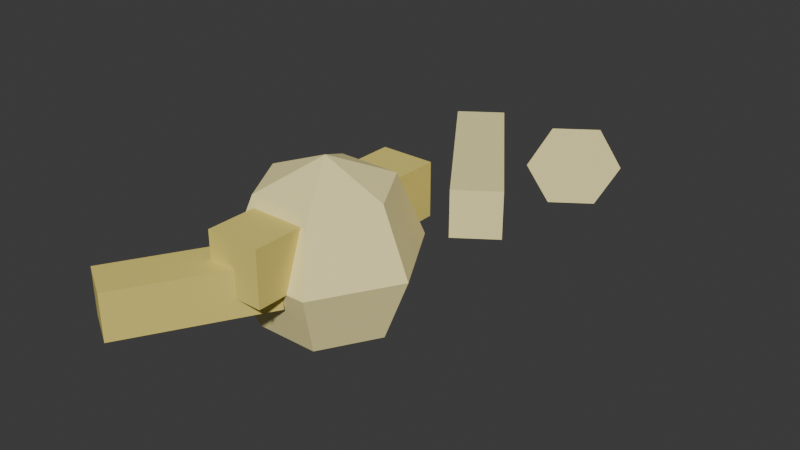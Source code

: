 # Source: lightning_projectile.blend  (saved by Blender 5.1.29; exported with 4.5.12 LTS)
import bpy
from mathutils import Matrix  # noqa: F401  (used for matrix-valued properties, if any)

bpy.ops.wm.read_factory_settings(use_empty=True)
scene = bpy.context.scene
scene.name = 'Scene'

# ---- collections
col_collection = bpy.data.collections.new('Collection'); scene.collection.children.link(col_collection)

# ---- materials (node trees are filled in below, after node groups)
mat_boxmat = bpy.data.materials.new('BoxMat')
mat_boxmat.diffuse_color = (0.7843, 0.6588, 0.1647, 1.0)
mat_boxmat_001 = bpy.data.materials.new('BoxMat.001')
mat_boxmat_001.diffuse_color = (1.0, 0.8784, 0.4, 1.0)

# ---- material node trees
mat_boxmat.use_nodes = True; mat_boxmat.node_tree.nodes.clear()
_N = mat_boxmat.node_tree.nodes; _L = mat_boxmat.node_tree.links
n0 = _N.new('ShaderNodeBsdfPrincipled'); n0.name = 'Principled BSDF'; n0.location = (-200, 100)
n0.inputs[0].default_value = (0.7843, 0.6588, 0.1647, 1.0)
n0.inputs[2].default_value = 1.0
n1 = _N.new('ShaderNodeOutputMaterial'); n1.name = 'Material Output'; n1.location = (200, 100)
_L.new(n0.outputs[0], n1.inputs[0])
n1.is_active_output = True
mat_boxmat_001.use_nodes = True; mat_boxmat_001.node_tree.nodes.clear()
_N = mat_boxmat_001.node_tree.nodes; _L = mat_boxmat_001.node_tree.links
n0 = _N.new('ShaderNodeBsdfPrincipled'); n0.name = 'Principled BSDF'; n0.location = (-200, 100)
n0.inputs[0].default_value = (1.0, 0.8784, 0.4, 1.0)
n0.inputs[2].default_value = 1.0
n1 = _N.new('ShaderNodeOutputMaterial'); n1.name = 'Material Output'; n1.location = (200, 100)
_L.new(n0.outputs[0], n1.inputs[0])
n1.is_active_output = True

# ---- world
world_world = bpy.data.worlds.new('World'); scene.world = world_world
world_world.use_nodes = True; world_world.node_tree.nodes.clear()
_N = world_world.node_tree.nodes; _L = world_world.node_tree.links
n0 = _N.new('ShaderNodeOutputWorld'); n0.name = 'World Output'; n0.location = (200, 100)
n1 = _N.new('ShaderNodeBackground'); n1.name = 'Background'; n1.location = (-200, 100)
n1.inputs[0].default_value = (0.05088, 0.05088, 0.05088, 1.0)
_L.new(n1.outputs[0], n0.inputs[0])
n0.is_active_output = True
world_world.color = (0.05088, 0.05088, 0.05088)
world_world.sun_shadow_jitter_overblur = 0.0

# ---- meshes
me_box = bpy.data.meshes.new('Box')
me_box.from_pydata([(-0.015, -0.06, 0.0), (0.015, -0.06, 0.0), (0.015, 0.06, 0.0), (-0.015, 0.06, 0.0), (-0.015, -0.06, 0.03), (0.015, -0.06, 0.03), (0.015, 0.06, 0.03), (-0.015, 0.06, 0.03)], [], [(3, 2, 1, 0), (4, 5, 6, 7), (0, 1, 5, 4), (1, 2, 6, 5), (2, 3, 7, 6), (3, 0, 4, 7)])
_uv = me_box.uv_layers.new(name='UVMap')
_uv.uv.foreach_set('vector', [0.375, 1.0, 0.625, 1.0, 0.625, 1.118e-08, 0.375, 1.118e-08, 0.375, 1.118e-08, 0.625, 1.118e-08, 0.625, 1.0, 0.375, 1.0, 0.375, 0.0, 0.625, 0.0, 0.625, 0.25, 0.375, 0.25, 1.118e-08, 0.0, 1.0, 0.0, 1.0, 0.25, 1.118e-08, 0.25, 0.625, 0.0, 0.375, 0.0, 0.375, 0.25, 0.625, 0.25, 1.0, 0.0, 1.118e-08, 0.0, 1.118e-08, 0.25, 1.0, 0.25])
me_box.materials.append(mat_boxmat)
me_box.update()
me_box_001 = bpy.data.meshes.new('Box.001')
me_box_001.from_pydata([(-0.0125, -0.05, 0.0), (0.0125, -0.05, 0.0), (0.0125, 0.05, 0.0), (-0.0125, 0.05, 0.0), (-0.0125, -0.05, 0.025), (0.0125, -0.05, 0.025), (0.0125, 0.05, 0.025), (-0.0125, 0.05, 0.025)], [], [(3, 2, 1, 0), (4, 5, 6, 7), (0, 1, 5, 4), (1, 2, 6, 5), (2, 3, 7, 6), (3, 0, 4, 7)])
_uv = me_box_001.uv_layers.new(name='UVMap')
_uv.uv.foreach_set('vector', [0.375, 1.0, 0.625, 1.0, 0.625, -7.451e-09, 0.375, -7.451e-09, 0.375, -7.451e-09, 0.625, -7.451e-09, 0.625, 1.0, 0.375, 1.0, 0.375, 0.0, 0.625, 0.0, 0.625, 0.25, 0.375, 0.25, -7.451e-09, 0.0, 1.0, 0.0, 1.0, 0.25, -7.451e-09, 0.25, 0.625, 0.0, 0.375, 0.0, 0.375, 0.25, 0.625, 0.25, 1.0, 0.0, -7.451e-09, 0.0, -7.451e-09, 0.25, 1.0, 0.25])
me_box_001.materials.append(mat_boxmat_001)
me_box_001.update()
me_box_002 = bpy.data.meshes.new('Box.002')
me_box_002.from_pydata([(-0.0125, -0.04, 0.0), (0.0125, -0.04, 0.0), (0.0125, 0.04, 0.0), (-0.0125, 0.04, 0.0), (-0.0125, -0.04, 0.025), (0.0125, -0.04, 0.025), (0.0125, 0.04, 0.025), (-0.0125, 0.04, 0.025)], [], [(3, 2, 1, 0), (4, 5, 6, 7), (0, 1, 5, 4), (1, 2, 6, 5), (2, 3, 7, 6), (3, 0, 4, 7)])
_uv = me_box_002.uv_layers.new(name='UVMap')
_uv.uv.foreach_set('vector', [0.3438, 1.0, 0.6562, 1.0, 0.6562, 1.118e-08, 0.3438, 1.118e-08, 0.3438, 1.118e-08, 0.6562, 1.118e-08, 0.6562, 1.0, 0.3438, 1.0, 0.3438, 0.0, 0.6562, 0.0, 0.6562, 0.3125, 0.3438, 0.3125, 1.118e-08, 0.0, 1.0, 0.0, 1.0, 0.3125, 1.118e-08, 0.3125, 0.6562, 0.0, 0.3438, 0.0, 0.3438, 0.3125, 0.6562, 0.3125, 1.0, 0.0, 1.118e-08, 0.0, 1.118e-08, 0.3125, 1.0, 0.3125])
me_box_002.materials.append(mat_boxmat)
me_box_002.update()
me_cone = bpy.data.meshes.new('Cone')
me_cone.from_pydata([(0.025, 0.0, 0.0), (0.0125, 0.02165, 0.0), (-0.0125, 0.02165, 0.0), (-0.025, 3.062e-18, 0.0), (-0.0125, -0.02165, 0.0), (0.0125, -0.02165, 0.0), (0.0, 0.0, 0.05)], [], [(5, 4, 3, 2, 1, 0), (0, 1, 6), (1, 2, 6), (2, 3, 6), (3, 4, 6), (4, 5, 6), (5, 0, 6)])
_uv = me_cone.uv_layers.new(name='UVMap')
_uv.uv.foreach_set('vector', [0.75, 0.06699, 0.25, 0.06699, -7.451e-09, 0.5, 0.25, 0.933, 0.75, 0.933, 1.0, 0.5, 0.0, 0.0, 0.5236, 0.0, 0.2618, 1.0, 0.5236, 0.0, 1.047, 0.0, 0.7854, 1.0, 1.047, 0.0, 1.571, 0.0, 1.309, 1.0, 1.571, 0.0, 2.094, 0.0, 1.833, 1.0, 2.094, 0.0, 2.618, 0.0, 2.356, 1.0, 2.618, 0.0, 3.142, 0.0, 2.88, 1.0])
me_cone.materials.append(mat_boxmat_001)
me_cone.update()
me_sphere = bpy.data.meshes.new('Sphere')
me_sphere.from_pydata([(0.0, 0.0, -0.05), (0.0, 0.0, 0.05), (0.03536, 0.0, 0.03536), (0.01768, 0.03062, 0.03536), (-0.01768, 0.03062, 0.03536), (-0.03536, 4.33e-18, 0.03536), (-0.01768, -0.03062, 0.03536), (0.01768, -0.03062, 0.03536), (0.05, 0.0, 3.062e-18), (0.025, 0.0433, 3.062e-18), (-0.025, 0.0433, 3.062e-18), (-0.05, 6.123e-18, 3.062e-18), (-0.025, -0.0433, 3.062e-18), (0.025, -0.0433, 3.062e-18), (0.03536, 0.0, -0.03536), (0.01768, 0.03062, -0.03536), (-0.01768, 0.03062, -0.03536), (-0.03536, 4.33e-18, -0.03536), (-0.01768, -0.03062, -0.03536), (0.01768, -0.03062, -0.03536)], [], [(1, 2, 3), (1, 3, 4), (1, 4, 5), (1, 5, 6), (1, 6, 7), (1, 7, 2), (2, 8, 9, 3), (3, 9, 10, 4), (4, 10, 11, 5), (5, 11, 12, 6), (6, 12, 13, 7), (7, 13, 8, 2), (8, 14, 15, 9), (9, 15, 16, 10), (10, 16, 17, 11), (11, 17, 18, 12), (12, 18, 19, 13), (13, 19, 14, 8), (14, 0, 15), (15, 0, 16), (16, 0, 17), (17, 0, 18), (18, 0, 19), (19, 0, 14)])
me_sphere.materials.append(mat_boxmat_001)
me_sphere.update()

# ---- objects
ob_lightningprojectile = bpy.data.objects.new('LightningProjectile', None)
ob_boltseg1 = bpy.data.objects.new('BoltSeg1', me_box)
ob_boltseg2 = bpy.data.objects.new('BoltSeg2', me_box_001)
ob_boltseg3 = bpy.data.objects.new('BoltSeg3', me_box_002)
ob_bolttip = bpy.data.objects.new('BoltTip', me_cone)
ob_lightningglow = bpy.data.objects.new('LightningGlow', me_sphere)

# ---- transforms, parenting, visibility, modifiers, constraints
ob_lightningprojectile.location = (0.0, 0.0, 0.0)
ob_lightningprojectile.empty_display_size = 0.1
ob_boltseg1.parent = ob_lightningprojectile
ob_boltseg1.location = (0.0, 0.0, 0.0)
ob_boltseg2.parent = ob_lightningprojectile
ob_boltseg2.location = (0.03, 0.08, 0.01)
ob_boltseg2.rotation_euler = (0.0, 0.0, 0.6109)
ob_boltseg3.parent = ob_lightningprojectile
ob_boltseg3.location = (-0.02, -0.07, -0.01)
ob_boltseg3.rotation_euler = (0.0, 0.0, -0.5236)
ob_bolttip.parent = ob_lightningprojectile
ob_bolttip.location = (0.05, 0.14, 0.01)
ob_bolttip.rotation_euler = (-1.571, 0.0, 0.6109)
ob_lightningglow.parent = ob_lightningprojectile
ob_lightningglow.location = (0.0, 0.0, 0.0)

# ---- collection membership
scene.collection.objects.link(ob_lightningprojectile)
scene.collection.objects.link(ob_boltseg1)
scene.collection.objects.link(ob_boltseg2)
scene.collection.objects.link(ob_boltseg3)
scene.collection.objects.link(ob_bolttip)
scene.collection.objects.link(ob_lightningglow)

# ---- scene / render settings (as saved in the file)
scene.frame_start = 1; scene.frame_end = 250; scene.frame_set(1)
scene.render.engine = 'BLENDER_EEVEE_NEXT'
scene.render.bake_bias = 0.0
scene.render.bake_samples = 0
scene.cycles.sampling_pattern = 'TABULATED_SOBOL'
scene.eevee.use_volume_custom_range = False
bpy.context.view_layer.update()

# ---- added for rendering (the .blend has no active camera and no usable light): camera, sun
cam_auto = bpy.data.cameras.new('AutoCamera')
cam_auto.lens = 50.0
cam_auto.sensor_width = 36.0
cam_auto.clip_end = 1000.0
ob_auto_camera = bpy.data.objects.new('AutoCamera', cam_auto)
scene.collection.objects.link(ob_auto_camera)
ob_auto_camera.location = (0.328279, -0.339939, 0.254761)
ob_auto_camera.rotation_euler = (1.09748, -7.21219e-08, 0.694738)
scene.camera = ob_auto_camera
light_auto_sun = bpy.data.lights.new('AutoSun', 'SUN')
light_auto_sun.energy = 3.0
light_auto_sun.angle = 0.0523599
ob_auto_sun = bpy.data.objects.new('AutoSun', light_auto_sun)
scene.collection.objects.link(ob_auto_sun)
ob_auto_sun.rotation_euler = (0.872665, 0.174533, 0.523599)
bpy.context.view_layer.update()
